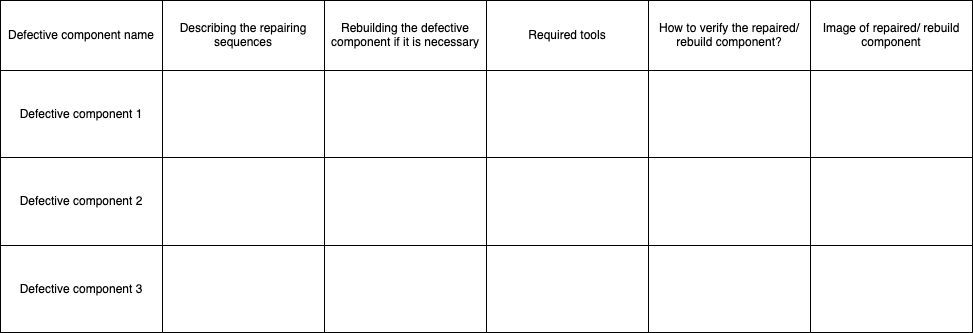

The diagram above was exported from draw.io. Its source (the exported page's mxGraphModel, read from the mxfile embedded in the PNG):
<mxGraphModel dx="1666" dy="831" grid="1" gridSize="10" guides="1" tooltips="1" connect="1" arrows="1" fold="1" page="1" pageScale="1" pageWidth="827" pageHeight="1169" math="0" shadow="0">
  <root>
    <mxCell id="0" />
    <mxCell id="1" parent="0" />
    <mxCell id="4SALZAjMCycvIKS66IfA-1" value="" style="shape=table;startSize=0;container=1;collapsible=0;childLayout=tableLayout;" vertex="1" parent="1">
      <mxGeometry x="60" y="340" width="972" height="332" as="geometry" />
    </mxCell>
    <mxCell id="4SALZAjMCycvIKS66IfA-2" value="" style="shape=partialRectangle;collapsible=0;dropTarget=0;pointerEvents=0;fillColor=none;top=0;left=0;bottom=0;right=0;points=[[0,0.5],[1,0.5]];portConstraint=eastwest;" vertex="1" parent="4SALZAjMCycvIKS66IfA-1">
      <mxGeometry width="972" height="70" as="geometry" />
    </mxCell>
    <mxCell id="4SALZAjMCycvIKS66IfA-3" value="Defective component name" style="shape=partialRectangle;html=1;whiteSpace=wrap;connectable=0;overflow=hidden;fillColor=none;top=0;left=0;bottom=0;right=0;pointerEvents=1;" vertex="1" parent="4SALZAjMCycvIKS66IfA-2">
      <mxGeometry width="162" height="70" as="geometry" />
    </mxCell>
    <mxCell id="4SALZAjMCycvIKS66IfA-4" value="Describing the repairing sequences" style="shape=partialRectangle;html=1;whiteSpace=wrap;connectable=0;overflow=hidden;fillColor=none;top=0;left=0;bottom=0;right=0;pointerEvents=1;" vertex="1" parent="4SALZAjMCycvIKS66IfA-2">
      <mxGeometry x="162" width="162" height="70" as="geometry" />
    </mxCell>
    <mxCell id="4SALZAjMCycvIKS66IfA-5" value="Rebuilding the defective component if it is necessary" style="shape=partialRectangle;html=1;whiteSpace=wrap;connectable=0;overflow=hidden;fillColor=none;top=0;left=0;bottom=0;right=0;pointerEvents=1;" vertex="1" parent="4SALZAjMCycvIKS66IfA-2">
      <mxGeometry x="324" width="162" height="70" as="geometry" />
    </mxCell>
    <mxCell id="4SALZAjMCycvIKS66IfA-6" value="Required tools" style="shape=partialRectangle;html=1;whiteSpace=wrap;connectable=0;overflow=hidden;fillColor=none;top=0;left=0;bottom=0;right=0;pointerEvents=1;" vertex="1" parent="4SALZAjMCycvIKS66IfA-2">
      <mxGeometry x="486" width="162" height="70" as="geometry" />
    </mxCell>
    <mxCell id="4SALZAjMCycvIKS66IfA-7" value="How to verify the repaired/ rebuild component?" style="shape=partialRectangle;html=1;whiteSpace=wrap;connectable=0;overflow=hidden;fillColor=none;top=0;left=0;bottom=0;right=0;pointerEvents=1;" vertex="1" parent="4SALZAjMCycvIKS66IfA-2">
      <mxGeometry x="648" width="162" height="70" as="geometry" />
    </mxCell>
    <mxCell id="4SALZAjMCycvIKS66IfA-8" value="Image of repaired/ rebuild component" style="shape=partialRectangle;html=1;whiteSpace=wrap;connectable=0;overflow=hidden;fillColor=none;top=0;left=0;bottom=0;right=0;pointerEvents=1;" vertex="1" parent="4SALZAjMCycvIKS66IfA-2">
      <mxGeometry x="810" width="162" height="70" as="geometry" />
    </mxCell>
    <mxCell id="4SALZAjMCycvIKS66IfA-9" value="" style="shape=partialRectangle;collapsible=0;dropTarget=0;pointerEvents=0;fillColor=none;top=0;left=0;bottom=0;right=0;points=[[0,0.5],[1,0.5]];portConstraint=eastwest;" vertex="1" parent="4SALZAjMCycvIKS66IfA-1">
      <mxGeometry y="70" width="972" height="87" as="geometry" />
    </mxCell>
    <mxCell id="4SALZAjMCycvIKS66IfA-10" value="Defective component 1" style="shape=partialRectangle;html=1;whiteSpace=wrap;connectable=0;overflow=hidden;fillColor=none;top=0;left=0;bottom=0;right=0;pointerEvents=1;" vertex="1" parent="4SALZAjMCycvIKS66IfA-9">
      <mxGeometry width="162" height="87" as="geometry" />
    </mxCell>
    <mxCell id="4SALZAjMCycvIKS66IfA-11" value="" style="shape=partialRectangle;html=1;whiteSpace=wrap;connectable=0;overflow=hidden;fillColor=none;top=0;left=0;bottom=0;right=0;pointerEvents=1;" vertex="1" parent="4SALZAjMCycvIKS66IfA-9">
      <mxGeometry x="162" width="162" height="87" as="geometry" />
    </mxCell>
    <mxCell id="4SALZAjMCycvIKS66IfA-12" value="" style="shape=partialRectangle;html=1;whiteSpace=wrap;connectable=0;overflow=hidden;fillColor=none;top=0;left=0;bottom=0;right=0;pointerEvents=1;" vertex="1" parent="4SALZAjMCycvIKS66IfA-9">
      <mxGeometry x="324" width="162" height="87" as="geometry" />
    </mxCell>
    <mxCell id="4SALZAjMCycvIKS66IfA-13" style="shape=partialRectangle;html=1;whiteSpace=wrap;connectable=0;overflow=hidden;fillColor=none;top=0;left=0;bottom=0;right=0;pointerEvents=1;" vertex="1" parent="4SALZAjMCycvIKS66IfA-9">
      <mxGeometry x="486" width="162" height="87" as="geometry" />
    </mxCell>
    <mxCell id="4SALZAjMCycvIKS66IfA-14" value="" style="shape=partialRectangle;html=1;whiteSpace=wrap;connectable=0;overflow=hidden;fillColor=none;top=0;left=0;bottom=0;right=0;pointerEvents=1;" vertex="1" parent="4SALZAjMCycvIKS66IfA-9">
      <mxGeometry x="648" width="162" height="87" as="geometry" />
    </mxCell>
    <mxCell id="4SALZAjMCycvIKS66IfA-15" value="" style="shape=partialRectangle;html=1;whiteSpace=wrap;connectable=0;overflow=hidden;fillColor=none;top=0;left=0;bottom=0;right=0;pointerEvents=1;" vertex="1" parent="4SALZAjMCycvIKS66IfA-9">
      <mxGeometry x="810" width="162" height="87" as="geometry" />
    </mxCell>
    <mxCell id="4SALZAjMCycvIKS66IfA-16" value="" style="shape=partialRectangle;collapsible=0;dropTarget=0;pointerEvents=0;fillColor=none;top=0;left=0;bottom=0;right=0;points=[[0,0.5],[1,0.5]];portConstraint=eastwest;" vertex="1" parent="4SALZAjMCycvIKS66IfA-1">
      <mxGeometry y="157" width="972" height="88" as="geometry" />
    </mxCell>
    <mxCell id="4SALZAjMCycvIKS66IfA-17" value="Defective component 2" style="shape=partialRectangle;html=1;whiteSpace=wrap;connectable=0;overflow=hidden;fillColor=none;top=0;left=0;bottom=0;right=0;pointerEvents=1;" vertex="1" parent="4SALZAjMCycvIKS66IfA-16">
      <mxGeometry width="162" height="88" as="geometry" />
    </mxCell>
    <mxCell id="4SALZAjMCycvIKS66IfA-18" value="" style="shape=partialRectangle;html=1;whiteSpace=wrap;connectable=0;overflow=hidden;fillColor=none;top=0;left=0;bottom=0;right=0;pointerEvents=1;" vertex="1" parent="4SALZAjMCycvIKS66IfA-16">
      <mxGeometry x="162" width="162" height="88" as="geometry" />
    </mxCell>
    <mxCell id="4SALZAjMCycvIKS66IfA-19" value="" style="shape=partialRectangle;html=1;whiteSpace=wrap;connectable=0;overflow=hidden;fillColor=none;top=0;left=0;bottom=0;right=0;pointerEvents=1;" vertex="1" parent="4SALZAjMCycvIKS66IfA-16">
      <mxGeometry x="324" width="162" height="88" as="geometry" />
    </mxCell>
    <mxCell id="4SALZAjMCycvIKS66IfA-20" style="shape=partialRectangle;html=1;whiteSpace=wrap;connectable=0;overflow=hidden;fillColor=none;top=0;left=0;bottom=0;right=0;pointerEvents=1;" vertex="1" parent="4SALZAjMCycvIKS66IfA-16">
      <mxGeometry x="486" width="162" height="88" as="geometry" />
    </mxCell>
    <mxCell id="4SALZAjMCycvIKS66IfA-21" value="" style="shape=partialRectangle;html=1;whiteSpace=wrap;connectable=0;overflow=hidden;fillColor=none;top=0;left=0;bottom=0;right=0;pointerEvents=1;" vertex="1" parent="4SALZAjMCycvIKS66IfA-16">
      <mxGeometry x="648" width="162" height="88" as="geometry" />
    </mxCell>
    <mxCell id="4SALZAjMCycvIKS66IfA-22" value="" style="shape=partialRectangle;html=1;whiteSpace=wrap;connectable=0;overflow=hidden;fillColor=none;top=0;left=0;bottom=0;right=0;pointerEvents=1;" vertex="1" parent="4SALZAjMCycvIKS66IfA-16">
      <mxGeometry x="810" width="162" height="88" as="geometry" />
    </mxCell>
    <mxCell id="4SALZAjMCycvIKS66IfA-23" value="" style="shape=partialRectangle;collapsible=0;dropTarget=0;pointerEvents=0;fillColor=none;top=0;left=0;bottom=0;right=0;points=[[0,0.5],[1,0.5]];portConstraint=eastwest;" vertex="1" parent="4SALZAjMCycvIKS66IfA-1">
      <mxGeometry y="245" width="972" height="87" as="geometry" />
    </mxCell>
    <mxCell id="4SALZAjMCycvIKS66IfA-24" value="Defective component 3" style="shape=partialRectangle;html=1;whiteSpace=wrap;connectable=0;overflow=hidden;fillColor=none;top=0;left=0;bottom=0;right=0;pointerEvents=1;" vertex="1" parent="4SALZAjMCycvIKS66IfA-23">
      <mxGeometry width="162" height="87" as="geometry" />
    </mxCell>
    <mxCell id="4SALZAjMCycvIKS66IfA-25" value="" style="shape=partialRectangle;html=1;whiteSpace=wrap;connectable=0;overflow=hidden;fillColor=none;top=0;left=0;bottom=0;right=0;pointerEvents=1;" vertex="1" parent="4SALZAjMCycvIKS66IfA-23">
      <mxGeometry x="162" width="162" height="87" as="geometry" />
    </mxCell>
    <mxCell id="4SALZAjMCycvIKS66IfA-26" value="" style="shape=partialRectangle;html=1;whiteSpace=wrap;connectable=0;overflow=hidden;fillColor=none;top=0;left=0;bottom=0;right=0;pointerEvents=1;" vertex="1" parent="4SALZAjMCycvIKS66IfA-23">
      <mxGeometry x="324" width="162" height="87" as="geometry" />
    </mxCell>
    <mxCell id="4SALZAjMCycvIKS66IfA-27" style="shape=partialRectangle;html=1;whiteSpace=wrap;connectable=0;overflow=hidden;fillColor=none;top=0;left=0;bottom=0;right=0;pointerEvents=1;" vertex="1" parent="4SALZAjMCycvIKS66IfA-23">
      <mxGeometry x="486" width="162" height="87" as="geometry" />
    </mxCell>
    <mxCell id="4SALZAjMCycvIKS66IfA-28" value="" style="shape=partialRectangle;html=1;whiteSpace=wrap;connectable=0;overflow=hidden;fillColor=none;top=0;left=0;bottom=0;right=0;pointerEvents=1;" vertex="1" parent="4SALZAjMCycvIKS66IfA-23">
      <mxGeometry x="648" width="162" height="87" as="geometry" />
    </mxCell>
    <mxCell id="4SALZAjMCycvIKS66IfA-29" value="" style="shape=partialRectangle;html=1;whiteSpace=wrap;connectable=0;overflow=hidden;fillColor=none;top=0;left=0;bottom=0;right=0;pointerEvents=1;" vertex="1" parent="4SALZAjMCycvIKS66IfA-23">
      <mxGeometry x="810" width="162" height="87" as="geometry" />
    </mxCell>
  </root>
</mxGraphModel>